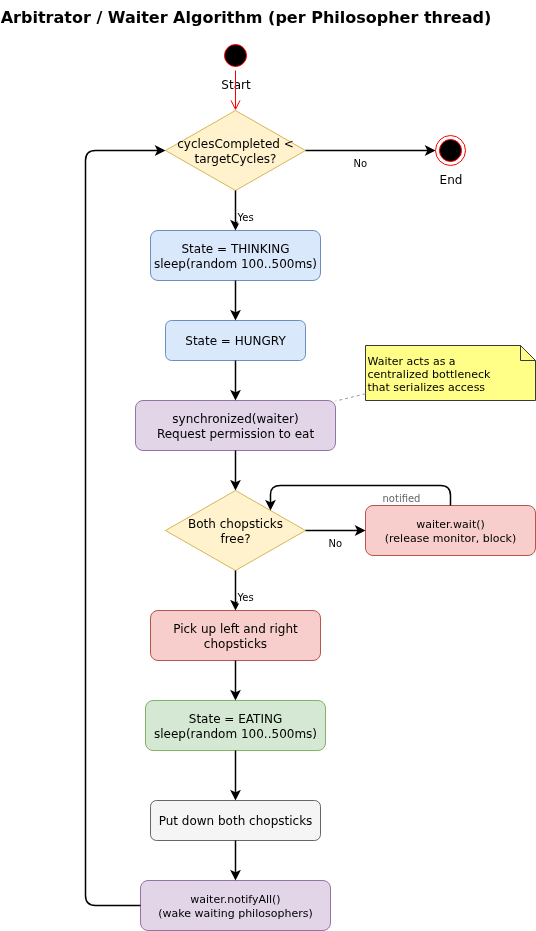

The diagram above was exported from draw.io. Its source (the exported page's mxGraphModel, read from the mxfile embedded in the PNG):
<mxGraphModel dx="817" dy="1057" grid="1" gridSize="10" guides="1" tooltips="1" connect="1" arrows="1" fold="1" page="0" pageScale="1" pageWidth="1100" pageHeight="1000" math="0" shadow="0">
  <root>
    <mxCell id="0" />
    <mxCell id="1" parent="0" />
    <mxCell id="title" value="Arbitrator / Waiter Algorithm (per Philosopher thread)" style="text;html=1;fontSize=16;fontStyle=1;align=center;fillColor=none;strokeColor=none;" parent="1" vertex="1">
      <mxGeometry x="100" y="10" width="420" height="30" as="geometry" />
    </mxCell>
    <mxCell id="check_cycles" value="cyclesCompleted &amp;lt;&lt;br&gt;targetCycles?" style="rhombus;whiteSpace=wrap;html=1;fillColor=#fff2cc;strokeColor=#d6b656;fontSize=12;" parent="1" vertex="1">
      <mxGeometry x="230" y="120" width="140" height="80" as="geometry" />
    </mxCell>
    <mxCell id="think" value="State = THINKING&lt;br&gt;sleep(random 100..500ms)" style="rounded=1;whiteSpace=wrap;html=1;fillColor=#dae8fc;strokeColor=#6c8ebf;fontSize=12;" parent="1" vertex="1">
      <mxGeometry x="215" y="240" width="170" height="50" as="geometry" />
    </mxCell>
    <mxCell id="hungry" value="State = HUNGRY" style="rounded=1;whiteSpace=wrap;html=1;fillColor=#dae8fc;strokeColor=#6c8ebf;fontSize=12;" parent="1" vertex="1">
      <mxGeometry x="230" y="330" width="140" height="40" as="geometry" />
    </mxCell>
    <mxCell id="request" value="synchronized(waiter)&lt;br&gt;Request permission to eat" style="rounded=1;whiteSpace=wrap;html=1;fillColor=#e1d5e7;strokeColor=#9673a6;fontSize=12;" parent="1" vertex="1">
      <mxGeometry x="200" y="410" width="200" height="50" as="geometry" />
    </mxCell>
    <mxCell id="both_free" value="Both chopsticks&lt;br&gt;free?" style="rhombus;whiteSpace=wrap;html=1;fillColor=#fff2cc;strokeColor=#d6b656;fontSize=12;" parent="1" vertex="1">
      <mxGeometry x="230" y="500" width="140" height="80" as="geometry" />
    </mxCell>
    <mxCell id="wait_node" value="waiter.wait()&lt;br&gt;(release monitor, block)" style="rounded=1;whiteSpace=wrap;html=1;fillColor=#f8cecc;strokeColor=#b85450;fontSize=11;" parent="1" vertex="1">
      <mxGeometry x="430" y="515" width="170" height="50" as="geometry" />
    </mxCell>
    <mxCell id="pick_up" value="Pick up left and right&lt;br&gt;chopsticks" style="rounded=1;whiteSpace=wrap;html=1;fillColor=#f8cecc;strokeColor=#b85450;fontSize=12;" parent="1" vertex="1">
      <mxGeometry x="215" y="620" width="170" height="50" as="geometry" />
    </mxCell>
    <mxCell id="eat" value="State = EATING&lt;br&gt;sleep(random 100..500ms)" style="rounded=1;whiteSpace=wrap;html=1;fillColor=#d5e8d4;strokeColor=#82b366;fontSize=12;" parent="1" vertex="1">
      <mxGeometry x="210" y="710" width="180" height="50" as="geometry" />
    </mxCell>
    <mxCell id="put_down" value="Put down both chopsticks" style="rounded=1;whiteSpace=wrap;html=1;fillColor=#f5f5f5;strokeColor=#666666;fontSize=12;" parent="1" vertex="1">
      <mxGeometry x="215" y="810" width="170" height="40" as="geometry" />
    </mxCell>
    <mxCell id="notify" value="waiter.notifyAll()&lt;br&gt;(wake waiting philosophers)" style="rounded=1;whiteSpace=wrap;html=1;fillColor=#e1d5e7;strokeColor=#9673a6;fontSize=11;" parent="1" vertex="1">
      <mxGeometry x="205" y="890" width="190" height="50" as="geometry" />
    </mxCell>
    <mxCell id="note1" value="Waiter acts as a&lt;br&gt;centralized bottleneck&lt;br&gt;that serializes access" style="shape=note;size=15;fillColor=#ffff88;strokeColor=#36393d;fontSize=11;whiteSpace=wrap;html=1;align=left;" parent="1" vertex="1">
      <mxGeometry x="430" y="355" width="170" height="55" as="geometry" />
    </mxCell>
    <mxCell id="e2" style="edgeStyle=orthogonalEdgeStyle;html=1;strokeWidth=1.5;" parent="1" source="check_cycles" target="think" edge="1">
      <mxGeometry relative="1" as="geometry" />
    </mxCell>
    <mxCell id="e2lbl" value="Yes" style="edgeLabel;html=1;fontSize=10;" parent="e2" vertex="1" connectable="0">
      <mxGeometry x="-0.3" relative="1" as="geometry">
        <mxPoint as="offset" />
      </mxGeometry>
    </mxCell>
    <mxCell id="e2b" style="edgeStyle=orthogonalEdgeStyle;html=1;strokeWidth=1.5;" parent="1" source="check_cycles" edge="1">
      <mxGeometry relative="1" as="geometry">
        <mxPoint x="500" y="160" as="targetPoint" />
      </mxGeometry>
    </mxCell>
    <mxCell id="e2blbl" value="No" style="edgeLabel;html=1;fontSize=10;" parent="e2b" vertex="1" connectable="0">
      <mxGeometry x="-0.3" relative="1" as="geometry">
        <mxPoint as="offset" />
      </mxGeometry>
    </mxCell>
    <mxCell id="e3" style="edgeStyle=orthogonalEdgeStyle;html=1;strokeWidth=1.5;" parent="1" source="think" target="hungry" edge="1">
      <mxGeometry relative="1" as="geometry" />
    </mxCell>
    <mxCell id="e4" style="edgeStyle=orthogonalEdgeStyle;html=1;strokeWidth=1.5;" parent="1" source="hungry" target="request" edge="1">
      <mxGeometry relative="1" as="geometry" />
    </mxCell>
    <mxCell id="e5" style="edgeStyle=orthogonalEdgeStyle;html=1;strokeWidth=1.5;" parent="1" source="request" target="both_free" edge="1">
      <mxGeometry relative="1" as="geometry" />
    </mxCell>
    <mxCell id="e6" style="edgeStyle=orthogonalEdgeStyle;html=1;strokeWidth=1.5;" parent="1" source="both_free" target="wait_node" edge="1">
      <mxGeometry relative="1" as="geometry" />
    </mxCell>
    <mxCell id="e6lbl" value="No" style="edgeLabel;html=1;fontSize=10;" parent="e6" vertex="1" connectable="0">
      <mxGeometry x="-0.3" relative="1" as="geometry">
        <mxPoint as="offset" />
      </mxGeometry>
    </mxCell>
    <mxCell id="e6b" style="edgeStyle=orthogonalEdgeStyle;html=1;strokeWidth=1.5;" parent="1" source="both_free" target="pick_up" edge="1">
      <mxGeometry relative="1" as="geometry" />
    </mxCell>
    <mxCell id="e6blbl" value="Yes" style="edgeLabel;html=1;fontSize=10;" parent="e6b" vertex="1" connectable="0">
      <mxGeometry x="-0.3" relative="1" as="geometry">
        <mxPoint as="offset" />
      </mxGeometry>
    </mxCell>
    <mxCell id="e6c" style="edgeStyle=orthogonalEdgeStyle;html=1;strokeWidth=1.5;exitX=0.5;exitY=0;entryX=1;entryY=0;entryDx=0;entryDy=0;" parent="1" source="wait_node" target="both_free" edge="1">
      <mxGeometry relative="1" as="geometry">
        <Array as="points">
          <mxPoint x="515" y="495" />
          <mxPoint x="335" y="495" />
        </Array>
      </mxGeometry>
    </mxCell>
    <mxCell id="e6clbl" value="notified" style="edgeLabel;html=1;fontSize=10;fontColor=#666666;" parent="e6c" vertex="1" connectable="0">
      <mxGeometry x="-0.2" relative="1" as="geometry">
        <mxPoint as="offset" />
      </mxGeometry>
    </mxCell>
    <mxCell id="e7" style="edgeStyle=orthogonalEdgeStyle;html=1;strokeWidth=1.5;" parent="1" source="pick_up" target="eat" edge="1">
      <mxGeometry relative="1" as="geometry" />
    </mxCell>
    <mxCell id="e8" style="edgeStyle=orthogonalEdgeStyle;html=1;strokeWidth=1.5;" parent="1" source="eat" target="put_down" edge="1">
      <mxGeometry relative="1" as="geometry" />
    </mxCell>
    <mxCell id="e9" style="edgeStyle=orthogonalEdgeStyle;html=1;strokeWidth=1.5;" parent="1" source="put_down" target="notify" edge="1">
      <mxGeometry relative="1" as="geometry" />
    </mxCell>
    <mxCell id="e10" style="edgeStyle=orthogonalEdgeStyle;html=1;strokeWidth=1.5;exitX=0;exitY=0.5;entryX=0;entryY=0.5;" parent="1" source="notify" target="check_cycles" edge="1">
      <mxGeometry relative="1" as="geometry">
        <Array as="points">
          <mxPoint x="150" y="915" />
          <mxPoint x="150" y="160" />
        </Array>
      </mxGeometry>
    </mxCell>
    <mxCell id="n1link" style="edgeStyle=none;html=1;dashed=1;endArrow=none;strokeColor=#999999;" parent="1" source="note1" target="request" edge="1">
      <mxGeometry relative="1" as="geometry" />
    </mxCell>
    <mxCell id="eY6Qcyi3Xk8SIFlbPOkp-1" value="Start&lt;div&gt;&lt;br&gt;&lt;/div&gt;" style="ellipse;html=1;shape=startState;fillColor=#000000;strokeColor=#ff0000;labelPosition=center;verticalLabelPosition=bottom;align=center;verticalAlign=top;" parent="1" vertex="1">
      <mxGeometry x="285" y="50" width="30" height="30" as="geometry" />
    </mxCell>
    <mxCell id="eY6Qcyi3Xk8SIFlbPOkp-2" value="" style="edgeStyle=orthogonalEdgeStyle;html=1;verticalAlign=bottom;endArrow=open;endSize=8;strokeColor=#ff0000;rounded=0;" parent="1" source="eY6Qcyi3Xk8SIFlbPOkp-1" target="check_cycles" edge="1">
      <mxGeometry relative="1" as="geometry">
        <mxPoint x="375" y="140" as="targetPoint" />
      </mxGeometry>
    </mxCell>
    <mxCell id="eY6Qcyi3Xk8SIFlbPOkp-3" value="End" style="ellipse;html=1;shape=endState;fillColor=#000000;strokeColor=#ff0000;labelPosition=center;verticalLabelPosition=bottom;align=center;verticalAlign=top;" parent="1" vertex="1">
      <mxGeometry x="500" y="145" width="30" height="30" as="geometry" />
    </mxCell>
  </root>
</mxGraphModel>